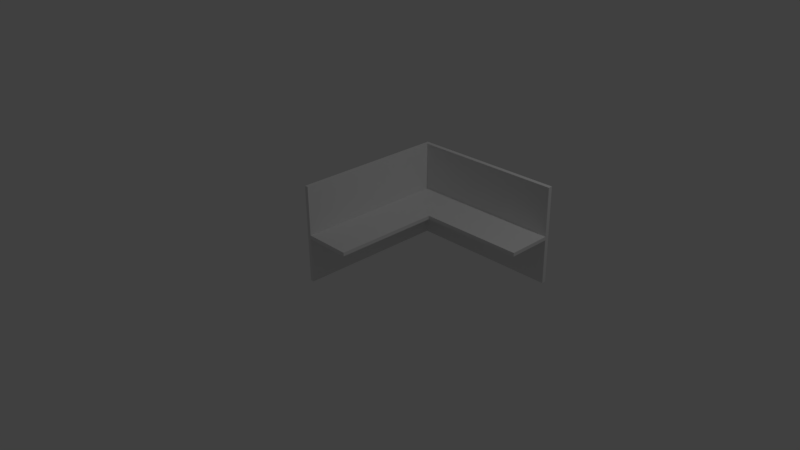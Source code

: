 # Source: desk.blend  (saved by Blender 2.77.0; exported with 4.5.12 LTS)
import bpy
from mathutils import Matrix  # noqa: F401  (used for matrix-valued properties, if any)

bpy.ops.wm.read_factory_settings(use_empty=True)
scene = bpy.context.scene
scene.name = 'Scene'

# ---- collections
col_collection_1 = bpy.data.collections.new('Collection 1'); scene.collection.children.link(col_collection_1)

# ---- materials (node trees are filled in below, after node groups)
mat_material = bpy.data.materials.new('Material')
mat_material.alpha_threshold = 0.0
mat_material.use_transparent_shadow = False
mat_material.roughness = 0.5
mat_material.line_color = (0.0, 0.0, 0.0, 1.0)

# ---- material node trees

# ---- world
world_world = bpy.data.worlds.new('World'); scene.world = world_world
world_world.color = (0.05088, 0.05088, 0.05088)
world_world.use_sun_shadow = False
world_world.sun_shadow_jitter_overblur = 0.0
world_world.cycles.sampling_method = 'MANUAL'

# ---- cameras
cam_camera = bpy.data.cameras.new('Camera')
cam_camera.clip_end = 100.0
cam_camera.lens = 35.0
cam_camera.sensor_width = 32.0
cam_camera.sensor_height = 18.0
cam_camera.ortho_scale = 7.314
cam_camera.dof.focus_distance = 0.0
cam_camera.dof.aperture_fstop = 128.0

# ---- lights
light_lamp = bpy.data.lights.new('Lamp', 'POINT')
light_lamp.transmission_factor = 0.0
light_lamp.cutoff_distance = 30.0
light_lamp.energy = 100.0
light_lamp.shadow_buffer_clip_start = 1.001
light_lamp.shadow_soft_size = 0.1
light_lamp.shadow_maximum_resolution = 0.006
light_lamp.use_absolute_resolution = True

# ---- meshes
me_cube = bpy.data.meshes.new('Cube')
me_cube.from_pydata([(1.0, 1.0, -1.0), (1.0, -1.0, -1.0), (-1.0, -1.0, -1.0), (-1.0, 1.0, -1.0), (1.0, 1.0, 1.0), (1.0, -1.0, 1.0), (-1.0, -1.0, 1.0), (-1.0, 1.0, 1.0), (1.0, 0.9458, -1.0), (-1.0, 0.9458, -1.0), (1.0, 0.9458, 1.0), (-1.0, 0.9458, 1.0), (85.12, 1.0, -1.0), (85.12, 1.0, 1.0), (85.12, 0.9458, -1.0), (85.12, 0.9458, 1.0), (1.0, 1.0, 0.0), (1.0, -1.0, 0.0), (-1.0, -1.0, 0.0), (-1.0, 1.0, 0.0), (-1.0, 0.9458, 0.0), (1.0, 0.9458, 0.0), (85.12, 1.0, 0.0), (85.12, 0.9458, 0.0), (1.0, 1.0, 0.0), (1.0, -1.0, 0.0), (-1.0, -1.0, 0.0), (-1.0, 1.0, 0.0), (-1.0, 0.9458, 0.0), (1.0, 0.9458, 0.0), (85.12, 1.0, 0.0), (85.12, 0.9458, 0.0), (-1.0, 0.9458, -0.07407), (1.0, 0.9458, -0.07407), (85.12, 0.9458, -0.07407), (1.0, 1.0, -0.07407), (1.0, -1.0, -0.07407), (-1.0, -1.0, -0.07407), (-1.0, 1.0, -0.07407), (85.12, 1.0, -0.07407), (26.93, -1.0, -0.07407), (26.93, -1.0, 0.0), (26.93, 0.9458, 0.0), (26.93, 0.9458, -0.07407), (85.12, 0.9458, 0.0), (1.0, 0.9458, 0.0), (85.12, 0.9458, 0.0), (1.0, 0.9458, -0.07407), (85.12, 0.9458, -0.07407), (26.93, 0.9458, 0.0), (26.93, 0.9458, -0.07407), (1.0, 0.3736, -1.0), (-1.0, 0.3736, -1.0), (1.0, 0.3736, -0.07407), (-1.0, 0.3736, -0.07407), (26.93, 0.3736, 0.0), (26.93, 0.3736, -0.07407), (85.12, 0.9458, 0.0), (85.12, 0.9458, -0.07407), (85.12, 0.3736, 0.0), (85.12, 0.3736, -0.07407)], [], [(51, 1, 2, 52), (10, 11, 6, 5), (21, 10, 5, 17), (17, 5, 6, 18), (20, 11, 7, 19), (35, 0, 3, 38), (18, 6, 11, 20), (33, 8, 14, 34), (4, 7, 11, 10), (0, 8, 9, 3), (22, 13, 15, 23), (16, 4, 13, 22), (4, 10, 15, 13), (8, 0, 12, 14), (35, 16, 22, 39), (39, 22, 23, 34), (10, 21, 23, 15), (37, 18, 20, 32, 54), (4, 16, 19, 7), (32, 20, 19, 38), (36, 17, 18, 37), (33, 21, 42, 43), (20, 18, 26, 28), (23, 22, 30, 31), (18, 17, 25, 26), (19, 16, 24, 27), (23, 21, 29, 31), (22, 16, 24, 30), (17, 21, 29, 25), (19, 20, 28, 27), (51, 53, 36, 1), (1, 36, 37, 2), (9, 32, 38, 3), (52, 54, 32, 9), (12, 39, 34, 14), (0, 35, 39, 12), (21, 33, 34, 23), (16, 35, 38, 19), (56, 55, 41, 40), (53, 33, 43, 56), (17, 36, 40, 41), (21, 17, 41, 55, 42), (42, 43, 50, 49), (34, 33, 47, 48), (31, 29, 45, 46), (23, 34, 48, 44), (36, 53, 56, 40), (43, 42, 57, 58), (2, 37, 54, 52), (8, 33, 53, 51), (8, 51, 52, 9), (58, 57, 59, 60), (56, 43, 58, 60), (42, 55, 59, 57), (55, 56, 60, 59)])
me_cube.materials.append(mat_material)
me_cube.use_remesh_preserve_volume = False
me_cube.use_remesh_preserve_attributes = False
me_cube.use_mirror_vertex_groups = False
me_cube.update()

# ---- objects
ob_cube = bpy.data.objects.new('Cube', me_cube)
ob_lamp = bpy.data.objects.new('Lamp', light_lamp)
ob_camera = bpy.data.objects.new('Camera', cam_camera)

# ---- transforms, parenting, visibility, modifiers, constraints
ob_cube.location = (0.0, 0.0, 0.6364)
ob_cube.scale = (0.02331, 1.0, 0.6268)
ob_cube.lock_rotations_4d = False
ob_cube.empty_display_type = 'ARROWS'
ob_cube.lineart.crease_threshold = 0.0
ob_lamp.location = (4.076, 1.005, 5.904)
ob_lamp.rotation_euler = (0.6503, 0.05522, 1.866)
ob_lamp.lock_rotations_4d = False
ob_lamp.empty_display_type = 'ARROWS'
ob_lamp.color = (0.0, 0.0, 0.0, 0.0)
ob_lamp.lineart.crease_threshold = 0.0
ob_camera.location = (7.481, -6.508, 5.344)
ob_camera.rotation_euler = (1.109, 0.01082, 0.8149)
ob_camera.lock_rotations_4d = False
ob_camera.empty_display_type = 'ARROWS'
ob_camera.color = (0.0, 0.0, 0.0, 0.0)
ob_camera.display_type = 'WIRE'
ob_camera.lineart.crease_threshold = 0.0

# ---- collection membership
col_collection_1.objects.link(ob_cube)
col_collection_1.objects.link(ob_lamp)
col_collection_1.objects.link(ob_camera)

# ---- scene / render settings (as saved in the file)
scene.camera = ob_camera
scene.frame_start = 1; scene.frame_end = 250; scene.frame_set(1)
scene.render.engine = 'BLENDER_EEVEE_NEXT'
scene.render.resolution_percentage = 50
scene.render.dither_intensity = 0.0
scene.cycles.use_denoising = False
scene.cycles.samples = 128
scene.cycles.sampling_pattern = 'TABULATED_SOBOL'
scene.cycles.light_sampling_threshold = 0.0
scene.cycles.use_adaptive_sampling = False
scene.cycles.use_light_tree = False
scene.cycles.blur_glossy = 0.0
scene.cycles.sample_clamp_indirect = 0.0
scene.view_settings.view_transform = 'Standard'
bpy.context.view_layer.update()
